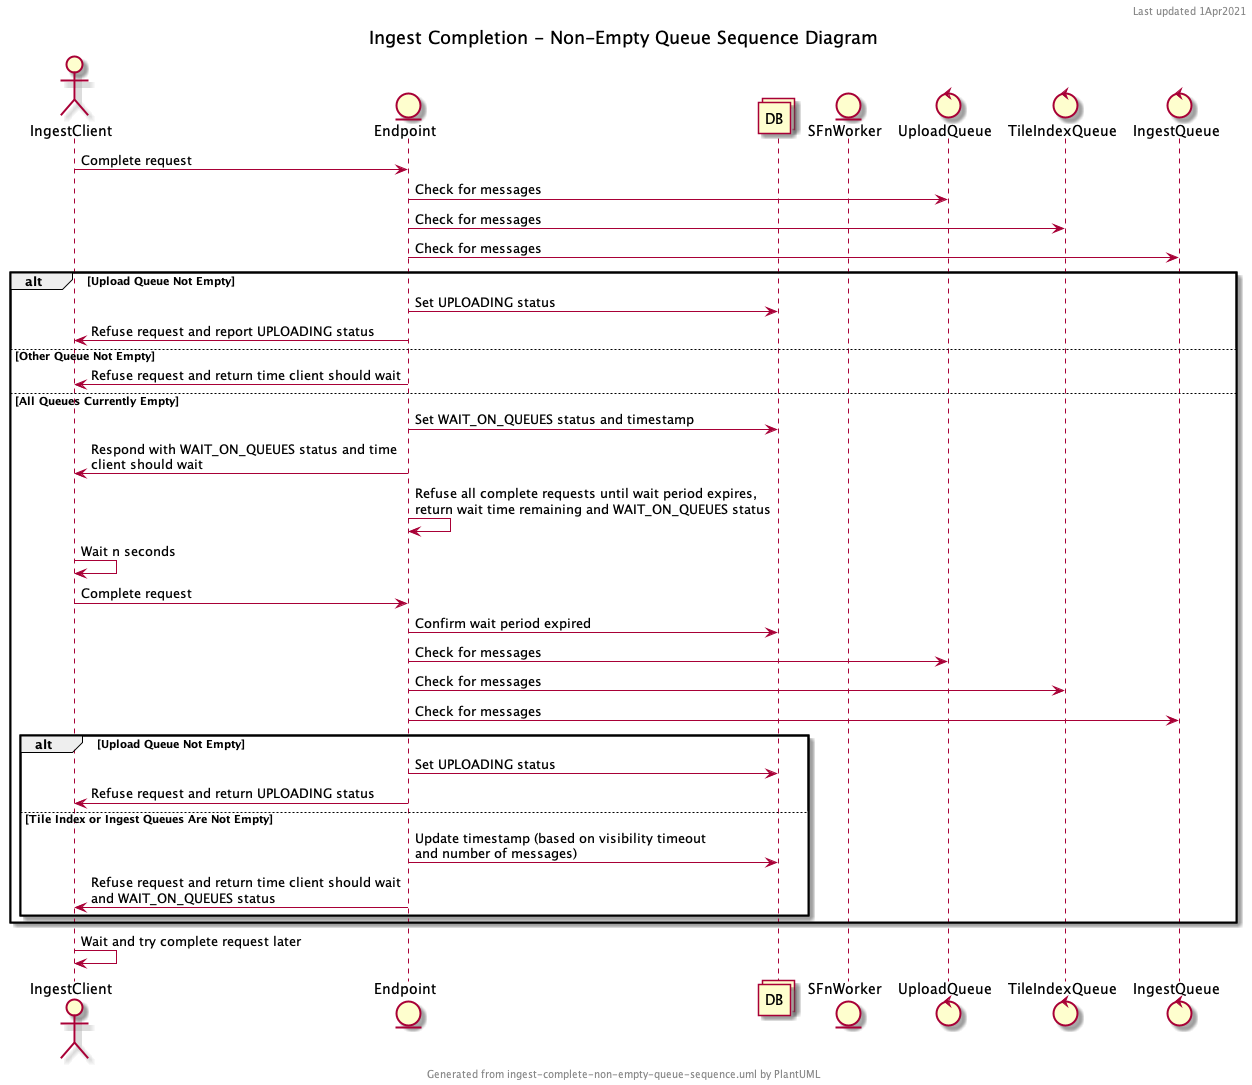

The diagram above was rendered by PlantUML. Its source (embedded in the PNG):
@startuml

header Last updated 1Apr2021
footer Generated from ingest-complete-non-empty-queue-sequence.uml by PlantUML
title Ingest Completion - Non-Empty Queue Sequence Diagram

actor IngestClient as IC
entity Endpoint as E
collections DB
entity SFnWorker as W
control UploadQueue as UQ
control TileIndexQueue as TIQ
control IngestQueue as IQ

IC->E: Complete request
E->UQ: Check for messages
E->TIQ: Check for messages
E->IQ: Check for messages
alt Upload Queue Not Empty
    E->DB: Set UPLOADING status
    E->IC: Refuse request and report UPLOADING status
else Other Queue Not Empty
    E->IC: Refuse request and return time client should wait
else All Queues Currently Empty
    E->DB: Set WAIT_ON_QUEUES status and timestamp
    E->IC: Respond with WAIT_ON_QUEUES status and time\nclient should wait
    E->E: Refuse all complete requests until wait period expires, \nreturn wait time remaining and WAIT_ON_QUEUES status
    IC->IC: Wait n seconds
    IC->E: Complete request
        E->DB: Confirm wait period expired
        E->UQ: Check for messages
        E->TIQ: Check for messages
        E->IQ: Check for messages
        alt Upload Queue Not Empty
            E->DB: Set UPLOADING status
            E->IC: Refuse request and return UPLOADING status
        else Tile Index or Ingest Queues Are Not Empty
            E->DB: Update timestamp (based on visibility timeout\nand number of messages)
            E->IC: Refuse request and return time client should wait\nand WAIT_ON_QUEUES status
        end
end

IC->IC: Wait and try complete request later

@enduml